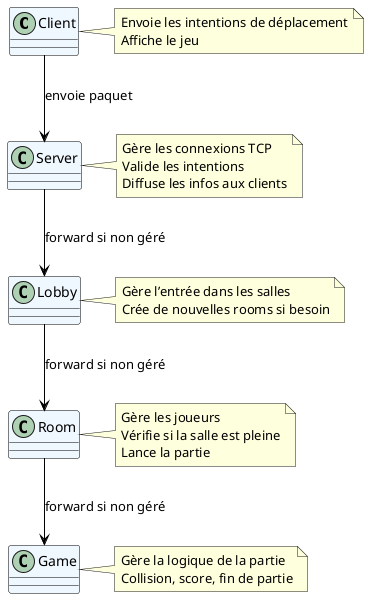

The diagram above was rendered by PlantUML. Its source (embedded in the PNG):
@startuml
' --- Orientation verticale ---
top to bottom direction



' --- Style ---
skinparam class {
  BackgroundColor #F0F8FF
  BorderColor black
  ArrowColor black
}

' --- Classes comme handlers ---
class Client
class Server
class Lobby
class Room
class Game

' --- Chaîne de responsabilité ---
Client --> Server : envoie paquet
Server --> Lobby : forward si non géré
Lobby --> Room : forward si non géré
Room --> Game : forward si non géré


note right of Client
Envoie les intentions de déplacement
Affiche le jeu
end note

note right of Server
Gère les connexions TCP
Valide les intentions
Diffuse les infos aux clients
end note

note right of Lobby
Gère l’entrée dans les salles
Crée de nouvelles rooms si besoin
end note

note right of Room
Gère les joueurs
Vérifie si la salle est pleine
Lance la partie
end note

note right of Game
Gère la logique de la partie
Collision, score, fin de partie
end note

@enduml